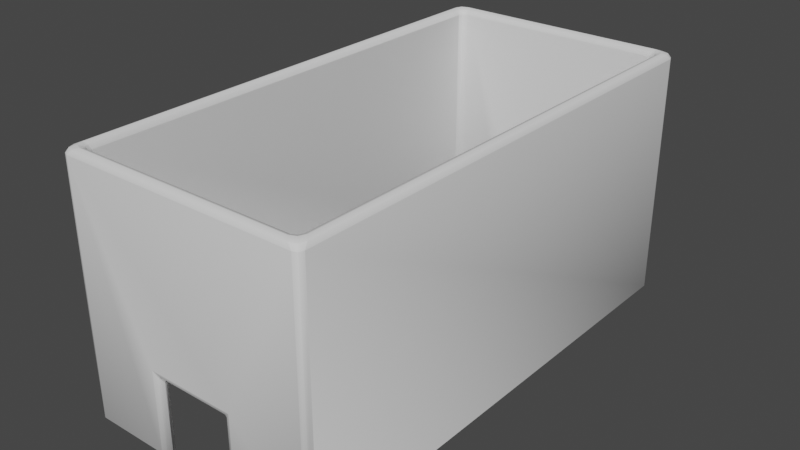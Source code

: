 # Source: House_v1_2.blend  (saved by Blender 2.80.75; exported with 4.5.12 LTS)
import bpy
from mathutils import Matrix  # noqa: F401  (used for matrix-valued properties, if any)

bpy.ops.wm.read_factory_settings(use_empty=True)
scene = bpy.context.scene
scene.name = 'Scene'

# ---- collections
col_collection = bpy.data.collections.new('Collection'); scene.collection.children.link(col_collection)

# ---- world
world_world = bpy.data.worlds.new('World'); scene.world = world_world
world_world.use_nodes = True; world_world.node_tree.nodes.clear()
_N = world_world.node_tree.nodes; _L = world_world.node_tree.links
n0 = _N.new('ShaderNodeOutputWorld'); n0.name = 'World Output'; n0.location = (300, 300)
n1 = _N.new('ShaderNodeBackground'); n1.name = 'Background'; n1.location = (10, 300)
n1.inputs[0].default_value = (0.05088, 0.05088, 0.05088, 1.0)
_L.new(n1.outputs[0], n0.inputs[0])
n0.is_active_output = True
world_world.color = (0.05088, 0.05088, 0.05088)
world_world.use_sun_shadow = False
world_world.sun_shadow_jitter_overblur = 0.0

# ---- meshes
me_cube = bpy.data.meshes.new('Cube')
me_cube.from_pydata([(-0.35, -2.0, 0.65), (-0.25, -1.95, 0.6), (-0.3146, -1.985, 0.6), (-0.3, -1.979, 0.6), (-0.3, -1.985, 0.6146), (-0.2854, -1.95, 0.5854), (-0.35, 2.0, 0.65), (-0.3, 1.95, 0.55), (-0.3, 1.985, 0.6146), (-0.3, 1.979, 0.6), (-0.3146, 1.985, 0.6), (0.35, -2.0, 0.65), (0.3, -1.95, 0.55), (0.3, -1.985, 0.6146), (0.3, -1.979, 0.6), (0.3146, -1.985, 0.6), (0.2854, -1.95, 0.5854), (0.25, 1.95, 0.6), (0.35, 2.0, 0.65), (0.2854, 1.95, 0.5854), (0.3, 1.979, 0.6), (0.3146, 1.985, 0.6), (0.3, 1.985, 0.6146), (-0.35, -2.0, 0.0), (-0.3146, -1.985, 0.0), (0.35, 2.0, 0.0), (0.3146, 1.985, 0.0), (1.0, 1.95, 1.95), (0.95, 1.879, 2.0), (0.95, 2.0, 1.95), (0.9854, 1.915, 1.985), (0.9666, 1.967, 1.985), (0.9293, 1.929, 2.0), (0.9146, 1.985, 1.985), (0.9854, 1.985, 1.95), (0.95, -2.0, 0.0), (1.0, -1.95, 0.0), (0.9854, -1.985, 0.0), (-0.95, 2.0, 1.95), (-0.8793, 1.95, 2.0), (-1.0, 1.95, 1.95), (-0.9146, 1.985, 1.985), (-0.9666, 1.967, 1.985), (-0.9293, 1.929, 2.0), (-0.9854, 1.915, 1.985), (-0.9854, 1.985, 1.95), (-0.95, 2.0, 0.0), (-1.0, 1.95, 0.0), (-0.9854, 1.985, 0.0), (-0.95, -2.0, 1.95), (-1.0, -1.95, 1.95), (-0.95, -1.879, 2.0), (-0.9854, -1.985, 1.95), (-0.9666, -1.967, 1.985), (-0.9854, -1.915, 1.985), (-0.9293, -1.929, 2.0), (-0.9146, -1.985, 1.985), (-1.0, -1.95, 0.0), (-0.95, -2.0, 0.0), (-0.9854, -1.985, 0.0), (0.3, -1.95, 0.0), (0.35, -2.0, 0.0), (0.3146, -1.985, 0.0), (-0.3, 1.95, 0.0), (-0.35, 2.0, 0.0), (-0.3146, 1.985, 0.0), (1.0, 1.95, 0.0), (0.95, 2.0, 0.0), (0.9854, 1.985, 0.0), (0.8793, -1.95, 2.0), (1.0, -1.95, 1.95), (0.95, -2.0, 1.95), (0.9293, -1.929, 2.0), (0.9666, -1.967, 1.985), (0.9854, -1.915, 1.985), (0.9854, -1.985, 1.95), (0.9146, -1.985, 1.985), (0.35, -1.9, 0.0), (0.3146, -1.915, 0.0), (-0.3, -1.95, 0.0), (-0.35, -1.9, 0.0), (-0.3146, -1.915, 0.0), (-0.3, -1.95, 0.55), (-0.35, -1.9, 0.65), (-0.3, -1.921, 0.6), (-0.3, -1.915, 0.6146), (-0.3146, -1.915, 0.6), (0.25, -1.95, 0.6), (0.35, -1.9, 0.65), (0.3, -1.921, 0.6), (0.3146, -1.915, 0.6), (0.3, -1.915, 0.6146), (-0.35, 1.9, 0.0), (-0.3146, 1.915, 0.0), (0.3, 1.95, 0.0), (0.35, 1.9, 0.0), (0.3146, 1.915, 0.0), (-0.25, 1.95, 0.6), (-0.35, 1.9, 0.65), (-0.2854, 1.95, 0.5854), (-0.3, 1.921, 0.6), (-0.3146, 1.915, 0.6), (-0.3, 1.915, 0.6146), (0.35, 1.9, 0.65), (0.3, 1.95, 0.55), (0.3, 1.915, 0.6146), (0.3, 1.921, 0.6), (0.3146, 1.915, 0.6), (-0.85, -1.9, 1.95), (-0.8793, -1.95, 2.0), (-0.9, -1.85, 1.95), (-0.8646, -1.915, 1.985), (-0.8983, -1.898, 1.985), (-0.9146, -1.865, 1.985), (-0.8854, -1.885, 1.95), (-0.85, 1.9, 1.95), (-0.9, 1.85, 1.95), (-0.95, 1.879, 2.0), (-0.8854, 1.885, 1.95), (-0.8983, 1.898, 1.985), (-0.9146, 1.865, 1.985), (-0.8646, 1.915, 1.985), (0.9, 1.85, 1.95), (0.85, 1.9, 1.95), (0.8793, 1.95, 2.0), (0.8854, 1.885, 1.95), (0.8983, 1.898, 1.985), (0.8646, 1.915, 1.985), (0.9146, 1.865, 1.985), (0.9, -1.85, 1.95), (0.95, -1.879, 2.0), (0.85, -1.9, 1.95), (0.9146, -1.865, 1.985), (0.8983, -1.898, 1.985), (0.8646, -1.915, 1.985), (0.8854, -1.885, 1.95), (0.85, 1.9, 0.0), (0.9, 1.85, 0.0), (0.8854, 1.885, 0.0), (-0.9, 1.85, 0.0), (-0.85, 1.9, 0.0), (-0.8854, 1.885, 0.0), (-0.85, -1.9, 0.0), (-0.9, -1.85, 0.0), (-0.8854, -1.885, 0.0), (0.9, -1.85, 0.0), (0.85, -1.9, 0.0), (0.8854, -1.885, 0.0)], [], [(64, 46, 38, 29, 67, 25, 18, 6), (61, 35, 71, 49, 58, 23, 0, 11), (95, 136, 123, 115, 140, 92, 98, 103), (80, 142, 108, 131, 146, 77, 88, 83), (82, 5, 3, 2), (0, 2, 3, 4), (1, 4, 3, 5), (97, 99, 9, 8), (6, 8, 9, 10), (7, 10, 9, 99), (87, 16, 14, 13), (11, 13, 14, 15), (12, 15, 14, 16), (17, 22, 20, 19), (104, 19, 20, 21), (18, 21, 20, 22), (27, 34, 31, 30), (28, 30, 31, 32), (124, 32, 31, 33), (29, 33, 31, 34), (38, 45, 42, 41), (39, 41, 42, 43), (117, 43, 42, 44), (40, 44, 42, 45), (49, 56, 53, 52), (50, 52, 53, 54), (51, 54, 53, 55), (109, 55, 53, 56), (69, 76, 73, 72), (130, 72, 73, 74), (70, 74, 73, 75), (71, 75, 73, 76), (82, 86, 84, 5), (1, 5, 84, 85), (83, 85, 84, 86), (87, 91, 89, 16), (12, 16, 89, 90), (88, 90, 89, 91), (97, 102, 100, 99), (7, 99, 100, 101), (98, 101, 100, 102), (17, 19, 106, 105), (103, 105, 106, 107), (104, 107, 106, 19), (108, 114, 112, 111), (109, 111, 112, 55), (51, 55, 112, 113), (110, 113, 112, 114), (115, 121, 119, 118), (116, 118, 119, 120), (117, 120, 119, 43), (39, 43, 119, 121), (122, 128, 126, 125), (123, 125, 126, 127), (124, 127, 126, 32), (28, 32, 126, 128), (129, 135, 133, 132), (130, 132, 133, 72), (69, 72, 133, 134), (131, 134, 133, 135), (57, 59, 52, 50), (59, 58, 49, 52), (40, 45, 48, 47), (45, 38, 46, 48), (97, 8, 22, 17), (8, 6, 18, 22), (23, 24, 2, 0), (24, 79, 82, 2), (87, 13, 4, 1), (13, 11, 0, 4), (63, 65, 10, 7), (65, 64, 6, 10), (60, 62, 15, 12), (62, 61, 11, 15), (25, 26, 21, 18), (26, 94, 104, 21), (79, 81, 86, 82), (81, 80, 83, 86), (88, 91, 85, 83), (91, 87, 1, 85), (77, 78, 90, 88), (78, 60, 12, 90), (98, 102, 105, 103), (102, 97, 17, 105), (92, 93, 101, 98), (93, 63, 7, 101), (94, 96, 107, 104), (96, 95, 103, 107), (115, 118, 141, 140), (118, 116, 139, 141), (110, 114, 144, 143), (114, 108, 142, 144), (122, 125, 138, 137), (125, 123, 136, 138), (116, 120, 113, 110), (120, 117, 51, 113), (131, 135, 147, 146), (135, 129, 145, 147), (123, 127, 121, 115), (127, 124, 39, 121), (69, 134, 111, 109), (134, 131, 108, 111), (129, 132, 128, 122), (132, 130, 28, 128), (117, 44, 54, 51), (44, 40, 50, 54), (71, 76, 56, 49), (76, 69, 109, 56), (35, 37, 75, 71), (37, 36, 70, 75), (29, 34, 68, 67), (34, 27, 66, 68), (124, 33, 41, 39), (33, 29, 38, 41), (130, 74, 30, 28), (74, 70, 27, 30), (57, 50, 40, 47), (139, 116, 110, 143), (122, 137, 145, 129), (70, 36, 66, 27), (58, 59, 57, 47, 48, 46, 64, 65, 63, 93, 92, 140, 141, 139, 143, 144, 142, 80, 81, 79, 24, 23), (26, 25, 67, 68, 66, 36, 37, 35, 61, 62, 60, 78, 77, 146, 147, 145, 137, 138, 136, 95, 96, 94)])
_uv = me_cube.uv_layers.new(name='UVMap')
_uv.uv.foreach_set('vector', [0.7186, 0.2493, 0.653, 0.2493, 0.653, 0.004352, 0.8607, 0.004352, 0.8607, 0.2493, 0.7951, 0.2493, 0.7951, 0.1676, 0.7186, 0.1676, 0.2863, 0.7485, 0.2207, 0.7485, 0.2207, 0.5036, 0.4284, 0.5036, 0.4284, 0.7485, 0.3628, 0.7485, 0.3628, 0.6669, 0.2863, 0.6669, 0.787, 0.4971, 0.8416, 0.4971, 0.8416, 0.742, 0.6558, 0.742, 0.6558, 0.4971, 0.7104, 0.4971, 0.7104, 0.5788, 0.787, 0.5788, 0.7104, 0.9959, 0.6558, 0.9959, 0.6558, 0.751, 0.8416, 0.751, 0.8416, 0.9959, 0.787, 0.9959, 0.787, 0.9142, 0.7104, 0.9142, 0.3573, 0.6798, 0.3557, 0.6753, 0.3573, 0.6733, 0.3589, 0.6733, 0.3628, 0.6669, 0.3589, 0.6733, 0.3573, 0.6733, 0.3573, 0.6714, 0.3519, 0.6735, 0.3573, 0.6714, 0.3573, 0.6733, 0.3557, 0.6753, 0.7295, 0.1742, 0.7256, 0.176, 0.724, 0.174, 0.724, 0.1722, 0.7186, 0.1676, 0.724, 0.1722, 0.724, 0.174, 0.7224, 0.174, 0.724, 0.1805, 0.7224, 0.174, 0.724, 0.174, 0.7256, 0.176, 0.2972, 0.6735, 0.2933, 0.6753, 0.2917, 0.6733, 0.2917, 0.6714, 0.2863, 0.6669, 0.2917, 0.6714, 0.2917, 0.6733, 0.2901, 0.6733, 0.2917, 0.6798, 0.2901, 0.6733, 0.2917, 0.6733, 0.2933, 0.6753, 0.7842, 0.1742, 0.7896, 0.1722, 0.7896, 0.174, 0.788, 0.176, 0.7896, 0.1805, 0.788, 0.176, 0.7896, 0.174, 0.7912, 0.174, 0.7951, 0.1676, 0.7912, 0.174, 0.7896, 0.174, 0.7896, 0.1722, 0.4296, 0.004446, 0.4297, 1.499e-08, 0.4337, 0.002359, 0.4335, 0.008891, 0.6452, 0.484, 0.6491, 0.4882, 0.647, 0.4947, 0.6429, 0.4902, 0.6375, 0.4928, 0.6429, 0.4902, 0.647, 0.4947, 0.6414, 0.497, 0.8607, 0.004352, 0.8568, 5.996e-08, 0.8625, 0.000101, 0.8646, 0.004441, 0.653, 0.004352, 0.6491, 0.00444, 0.6511, 0.0001009, 0.6568, 0.0, 0.4452, 0.4922, 0.4414, 0.4964, 0.4357, 0.4941, 0.4398, 0.4896, 0.4375, 0.4834, 0.4398, 0.4896, 0.4357, 0.4941, 0.4337, 0.4876, 0.004115, 0.004446, 0.0001497, 0.008891, 0.0, 0.002359, 0.004007, 0.0, 0.4284, 0.5036, 0.4245, 0.4993, 0.4302, 0.4994, 0.4323, 0.5037, 0.004115, 0.4948, 0.004007, 0.4993, 3.91e-08, 0.4969, 0.0001497, 0.4904, 0.4375, 0.01345, 0.4337, 0.008817, 0.4357, 0.00233, 0.4398, 0.007201, 0.4452, 0.004628, 0.4398, 0.007201, 0.4357, 0.00233, 0.4414, 0.0, 0.6375, 0.005217, 0.6414, 0.0006119, 0.647, 0.002976, 0.6429, 0.007823, 0.6452, 0.01408, 0.6429, 0.007823, 0.647, 0.002976, 0.6491, 0.009476, 0.4296, 0.4948, 0.4335, 0.4904, 0.4337, 0.4969, 0.4297, 0.4993, 0.2207, 0.5036, 0.2168, 0.5037, 0.2189, 0.4994, 0.2245, 0.4993, 0.7159, 0.9271, 0.7143, 0.9206, 0.7159, 0.9206, 0.7175, 0.9227, 0.7214, 0.9208, 0.7175, 0.9227, 0.7159, 0.9206, 0.7159, 0.9188, 0.7104, 0.9142, 0.7159, 0.9188, 0.7159, 0.9206, 0.7143, 0.9206, 0.776, 0.9208, 0.7815, 0.9188, 0.7815, 0.9206, 0.7799, 0.9227, 0.7815, 0.9271, 0.7799, 0.9227, 0.7815, 0.9206, 0.7831, 0.9206, 0.787, 0.9142, 0.7831, 0.9206, 0.7815, 0.9206, 0.7815, 0.9188, 0.7214, 0.5722, 0.7159, 0.5742, 0.7159, 0.5724, 0.7175, 0.5703, 0.7159, 0.5659, 0.7175, 0.5703, 0.7159, 0.5724, 0.7143, 0.5724, 0.7104, 0.5788, 0.7143, 0.5724, 0.7159, 0.5724, 0.7159, 0.5742, 0.776, 0.5722, 0.7799, 0.5703, 0.7815, 0.5724, 0.7815, 0.5742, 0.787, 0.5788, 0.7815, 0.5742, 0.7815, 0.5724, 0.7831, 0.5724, 0.7815, 0.5659, 0.7831, 0.5724, 0.7815, 0.5724, 0.7799, 0.5703, 0.6558, 0.751, 0.6519, 0.7509, 0.6505, 0.7465, 0.6542, 0.7466, 0.4452, 0.004628, 0.4469, 0.008857, 0.4432, 0.01089, 0.4398, 0.007201, 0.4375, 0.01345, 0.4398, 0.007201, 0.4432, 0.01089, 0.4414, 0.01509, 0.2128, 0.9706, 0.2168, 0.9724, 0.2167, 0.9767, 0.2127, 0.975, 0.6558, 0.742, 0.6542, 0.7464, 0.6505, 0.7465, 0.6519, 0.7421, 0.2128, 0.5053, 0.2127, 0.5009, 0.2167, 0.4993, 0.2168, 0.5035, 0.4375, 0.4834, 0.4414, 0.4813, 0.4432, 0.4855, 0.4398, 0.4896, 0.4452, 0.4922, 0.4398, 0.4896, 0.4432, 0.4855, 0.4469, 0.4876, 0.4376, 0.5031, 0.4337, 0.5013, 0.4338, 0.497, 0.4378, 0.4987, 0.8416, 0.742, 0.8455, 0.7421, 0.8469, 0.7465, 0.8432, 0.7464, 0.6375, 0.4928, 0.6359, 0.4882, 0.6396, 0.4862, 0.6429, 0.4902, 0.6452, 0.484, 0.6429, 0.4902, 0.6396, 0.4862, 0.6414, 0.4819, 0.4376, 0.9683, 0.4378, 0.9728, 0.4338, 0.9744, 0.4337, 0.9702, 0.6452, 0.01408, 0.6414, 0.0157, 0.6396, 0.01149, 0.6429, 0.007823, 0.6375, 0.005217, 0.6429, 0.007823, 0.6396, 0.01149, 0.6359, 0.009436, 0.8416, 0.751, 0.8432, 0.7466, 0.8469, 0.7465, 0.8455, 0.7509, 0.2168, 0.4948, 0.2167, 0.4993, 0.004007, 0.4993, 0.004115, 0.4948, 0.4323, 0.7486, 0.4284, 0.7485, 0.4284, 0.5036, 0.4323, 0.5037, 0.004115, 0.004446, 0.004007, 0.0, 0.2167, 0.0, 0.2168, 0.004446, 0.6491, 0.00444, 0.653, 0.004352, 0.653, 0.2493, 0.6491, 0.2494, 0.653, 0.394, 0.6491, 0.4002, 0.6491, 0.3248, 0.653, 0.3311, 0.724, 0.1722, 0.7186, 0.1676, 0.7951, 0.1676, 0.7896, 0.1722, 0.3628, 0.7485, 0.3589, 0.7486, 0.3589, 0.6733, 0.3628, 0.6669, 0.6568, 0.2495, 0.6607, 0.2494, 0.6607, 0.3183, 0.6568, 0.3247, 0.653, 0.2556, 0.6568, 0.2494, 0.6568, 0.3248, 0.653, 0.3185, 0.2917, 0.6714, 0.2863, 0.6669, 0.3628, 0.6669, 0.3573, 0.6714, 0.6607, 0.4001, 0.6646, 0.4003, 0.6646, 0.4755, 0.6607, 0.4691, 0.7224, 0.2494, 0.7186, 0.2493, 0.7186, 0.1676, 0.7224, 0.174, 0.653, 0.4002, 0.6568, 0.4004, 0.6568, 0.4756, 0.653, 0.4692, 0.2901, 0.7486, 0.2863, 0.7485, 0.2863, 0.6669, 0.2901, 0.6733, 0.7951, 0.2493, 0.7912, 0.2494, 0.7912, 0.174, 0.7951, 0.1676, 0.6568, 0.3249, 0.6607, 0.3247, 0.6607, 0.3937, 0.6568, 0.4001, 0.6607, 0.2494, 0.6646, 0.2495, 0.6646, 0.3247, 0.6607, 0.3183, 0.7143, 0.996, 0.7104, 0.9959, 0.7104, 0.9142, 0.7143, 0.9206, 0.787, 0.9142, 0.7815, 0.9188, 0.7159, 0.9188, 0.7104, 0.9142, 0.6491, 0.2494, 0.653, 0.2556, 0.653, 0.3185, 0.6491, 0.3248, 0.787, 0.9959, 0.7831, 0.996, 0.7831, 0.9206, 0.787, 0.9142, 0.6491, 0.4004, 0.653, 0.4002, 0.653, 0.4692, 0.6491, 0.4756, 0.7104, 0.5788, 0.7159, 0.5742, 0.7815, 0.5742, 0.787, 0.5788, 0.6568, 0.4002, 0.653, 0.394, 0.653, 0.3311, 0.6568, 0.3248, 0.7104, 0.4971, 0.7143, 0.497, 0.7143, 0.5724, 0.7104, 0.5788, 0.6568, 0.4003, 0.6607, 0.4001, 0.6607, 0.4691, 0.6568, 0.4755, 0.6607, 0.3247, 0.6646, 0.3249, 0.6646, 0.4001, 0.6607, 0.3937, 0.7831, 0.497, 0.787, 0.4971, 0.787, 0.5788, 0.7831, 0.5724, 0.6558, 0.742, 0.6519, 0.7421, 0.6519, 0.4972, 0.6558, 0.4971, 0.2127, 0.5009, 0.2128, 0.5053, 0.0001088, 0.5053, 4.888e-09, 0.5009, 0.2128, 0.9706, 0.2127, 0.975, 0.0, 0.975, 0.0001088, 0.9706, 0.6519, 0.7509, 0.6558, 0.751, 0.6558, 0.9959, 0.6519, 0.9958, 0.4376, 0.5031, 0.4378, 0.4987, 0.6505, 0.4987, 0.6504, 0.5031, 0.8455, 0.7421, 0.8416, 0.742, 0.8416, 0.4971, 0.8455, 0.4972, 0.2128, 0.5053, 0.2168, 0.5035, 0.2168, 0.9724, 0.2128, 0.9706, 0.4414, 0.4813, 0.4375, 0.4834, 0.4375, 0.01345, 0.4414, 0.01509, 0.8416, 0.751, 0.8455, 0.7509, 0.8455, 0.9958, 0.8416, 0.9959, 0.4378, 0.9728, 0.4376, 0.9683, 0.6504, 0.9683, 0.6505, 0.9728, 0.8416, 0.742, 0.8432, 0.7464, 0.6542, 0.7464, 0.6558, 0.742, 0.6359, 0.4882, 0.6375, 0.4928, 0.4452, 0.4922, 0.4469, 0.4876, 0.6375, 0.005217, 0.6359, 0.009436, 0.4469, 0.008857, 0.4452, 0.004628, 0.8432, 0.7466, 0.8416, 0.751, 0.6558, 0.751, 0.6542, 0.7466, 0.4376, 0.9683, 0.4337, 0.9702, 0.4337, 0.5013, 0.4376, 0.5031, 0.6414, 0.0157, 0.6452, 0.01408, 0.6452, 0.484, 0.6414, 0.4819, 0.4375, 0.4834, 0.4337, 0.4876, 0.4337, 0.008817, 0.4375, 0.01345, 0.0001497, 0.008891, 0.004115, 0.004446, 0.004115, 0.4948, 0.0001497, 0.4904, 0.2207, 0.5036, 0.2245, 0.4993, 0.4245, 0.4993, 0.4284, 0.5036, 0.6414, 0.0006119, 0.6375, 0.005217, 0.4452, 0.004628, 0.4414, 0.0, 0.2207, 0.7485, 0.2168, 0.7486, 0.2168, 0.5037, 0.2207, 0.5036, 0.2169, 0.4993, 0.2168, 0.4948, 0.4296, 0.4948, 0.4297, 0.4993, 0.8607, 0.004352, 0.8646, 0.004441, 0.8646, 0.2494, 0.8607, 0.2493, 0.4297, 1.499e-08, 0.4296, 0.004446, 0.2168, 0.004446, 0.2169, 0.0, 0.6375, 0.4928, 0.6414, 0.497, 0.4414, 0.4964, 0.4452, 0.4922, 0.8568, 5.996e-08, 0.8607, 0.004352, 0.653, 0.004352, 0.6568, 0.0, 0.6452, 0.01408, 0.6491, 0.009476, 0.6491, 0.4882, 0.6452, 0.484, 0.4335, 0.4904, 0.4296, 0.4948, 0.4296, 0.004446, 0.4335, 0.008891, 0.2168, 0.4948, 0.004115, 0.4948, 0.004115, 0.004446, 0.2168, 0.004446, 0.0001088, 0.5053, 0.2128, 0.5053, 0.2128, 0.9706, 0.0001088, 0.9706, 0.4376, 0.5031, 0.6504, 0.5031, 0.6504, 0.9683, 0.4376, 0.9683, 0.4296, 0.4948, 0.2168, 0.4948, 0.2168, 0.004446, 0.4296, 0.004446, 0.8524, 1.0, 0.8485, 0.9982, 0.8469, 0.9937, 0.8469, 0.5033, 0.8485, 0.4989, 0.8524, 0.497, 0.918, 0.497, 0.9219, 0.4989, 0.9235, 0.5033, 0.9219, 0.5078, 0.918, 0.5096, 0.8633, 0.5096, 0.8595, 0.5115, 0.8579, 0.5159, 0.8579, 0.9811, 0.8595, 0.9856, 0.8633, 0.9874, 0.918, 0.9874, 0.9219, 0.9893, 0.9235, 0.9937, 0.9219, 0.9982, 0.918, 1.0, 0.9984, 0.9982, 0.9945, 1.0, 0.9289, 1.0, 0.9251, 0.9982, 0.9235, 0.9937, 0.9235, 0.5033, 0.9251, 0.4989, 0.9289, 0.497, 0.9945, 0.497, 0.9984, 0.4989, 1.0, 0.5033, 0.9984, 0.5078, 0.9945, 0.5096, 0.9399, 0.5096, 0.936, 0.5115, 0.9344, 0.5159, 0.9344, 0.9811, 0.936, 0.9856, 0.9399, 0.9874, 0.9945, 0.9874, 0.9984, 0.9893, 1.0, 0.9937])
me_cube.use_remesh_preserve_volume = False
me_cube.use_remesh_preserve_attributes = False
me_cube.use_mirror_vertex_groups = False
me_cube.update()
me_cube.normals_split_custom_set([tuple(v) for v in zip(*[iter([0.04324, 0.8912, -0.4516, -0.04324, 0.8912, -0.4516, -0.07133, 0.9922, 0.1021, 0.07133, 0.9922, 0.1021, 0.04324, 0.8912, -0.4516, -0.04324, 0.8912, -0.4516, -0.06023, 0.9964, -0.06023, 0.06023, 0.9964, -0.06023, -0.04324, -0.8912, -0.4516, 0.04324, -0.8912, -0.4516, 0.07133, -0.9922, 0.1021, -0.07133, -0.9922, 0.1021, -0.04324, -0.8912, -0.4516, 0.04324, -0.8912, -0.4516, 0.06023, -0.9964, -0.06023, -0.06023, -0.9964, -0.06023, -0.04324, -0.8912, -0.4516, -0.04321, -0.8912, -0.4516, -0.07855, -0.993, 0.0883, 0.07855, -0.993, 0.0883, 0.04321, -0.8912, -0.4516, 0.04324, -0.8912, -0.4516, 0.06023, -0.9964, -0.06023, -0.06023, -0.9964, -0.06023, 0.04324, 0.8912, -0.4516, 0.04321, 0.8912, -0.4516, 0.07855, 0.993, 0.0883, -0.07855, 0.993, 0.0883, -0.04321, 0.8912, -0.4516, -0.04324, 0.8912, -0.4516, -0.06023, 0.9964, -0.06023, 0.06023, 0.9964, -0.06023, 0.8635, -0.3676, -0.3453, 0.7175, -0.3658, -0.5928, 0.5259, -0.7455, -0.4095, 0.606, -0.745, -0.2787, 0.1615, -0.9736, -0.1615, 0.3992, -0.8978, -0.1858, 0.317, -0.8939, -0.317, 0.1858, -0.8978, -0.3992, 0.3454, -0.3676, -0.8635, 0.2787, -0.745, -0.606, 0.4095, -0.7454, -0.5259, 0.5928, -0.3658, -0.7175, 0.3453, 0.3676, -0.8635, 0.5928, 0.3658, -0.7175, 0.4095, 0.7455, -0.5259, 0.2787, 0.745, -0.606, 0.1615, 0.9736, -0.1615, 0.1858, 0.8978, -0.3992, 0.317, 0.8939, -0.317, 0.3992, 0.8978, -0.1858, 0.8635, 0.3676, -0.3454, 0.606, 0.745, -0.2787, 0.5259, 0.7454, -0.4095, 0.7175, 0.3658, -0.5928, -0.3453, -0.3676, -0.8635, -0.5928, -0.3658, -0.7175, -0.4095, -0.7454, -0.5259, -0.2787, -0.745, -0.606, -0.1615, -0.9736, -0.1615, -0.1858, -0.8978, -0.3992, -0.317, -0.8939, -0.317, -0.3992, -0.8978, -0.1858, -0.8635, -0.3676, -0.3454, -0.606, -0.745, -0.2787, -0.5259, -0.7454, -0.4095, -0.7175, -0.3658, -0.5928, -0.3454, 0.3676, -0.8635, -0.2787, 0.745, -0.606, -0.4095, 0.7454, -0.5259, -0.5928, 0.3658, -0.7175, -0.8635, 0.3676, -0.3453, -0.7175, 0.3658, -0.5928, -0.5259, 0.7455, -0.4095, -0.606, 0.745, -0.2787, -0.1615, 0.9736, -0.1615, -0.3992, 0.8978, -0.1858, -0.317, 0.8939, -0.317, -0.1858, 0.8978, -0.3992, 0.8882, 0.2218, 0.4023, 0.7341, 0.4924, 0.4676, 0.591, 0.3494, 0.7271, 0.704, 0.2009, 0.6812, 0.1351, 0.04921, 0.9896, 0.4644, 0.109, 0.8789, 0.338, 0.2515, 0.9069, 0.1307, 0.04415, 0.9904, 0.0492, 0.1351, 0.9896, 0.04416, 0.1307, 0.9904, 0.2515, 0.338, 0.9069, 0.109, 0.4644, 0.8789, 0.2218, 0.8882, 0.4023, 0.2009, 0.704, 0.6812, 0.3494, 0.591, 0.7271, 0.4924, 0.7341, 0.4676, -0.2218, 0.8882, 0.4023, -0.4924, 0.7341, 0.4676, -0.3494, 0.591, 0.7271, -0.2009, 0.704, 0.6811, -0.04921, 0.1351, 0.9896, -0.109, 0.4644, 0.8789, -0.2515, 0.338, 0.9069, -0.04416, 0.1307, 0.9904, -0.1351, 0.0492, 0.9896, -0.1307, 0.04416, 0.9904, -0.338, 0.2515, 0.9069, -0.4644, 0.109, 0.8789, -0.8882, 0.2218, 0.4023, -0.704, 0.2009, 0.6812, -0.591, 0.3494, 0.7271, -0.7341, 0.4924, 0.4676, -0.2218, -0.8882, 0.4023, -0.2009, -0.704, 0.6811, -0.3494, -0.591, 0.7271, -0.4924, -0.7341, 0.4676, -0.8882, -0.2218, 0.4023, -0.7341, -0.4924, 0.4676, -0.591, -0.3494, 0.7271, -0.704, -0.2009, 0.6812, -0.1351, -0.04921, 0.9896, -0.4644, -0.109, 0.8789, -0.338, -0.2515, 0.9069, -0.1307, -0.04415, 0.9904, -0.0492, -0.1351, 0.9896, -0.04416, -0.1307, 0.9904, -0.2515, -0.338, 0.9069, -0.109, -0.4644, 0.8789, 0.04921, -0.1351, 0.9896, 0.109, -0.4644, 0.8789, 0.2515, -0.338, 0.9069, 0.04415, -0.1307, 0.9904, 0.1351, -0.0492, 0.9896, 0.1307, -0.04416, 0.9904, 0.338, -0.2515, 0.9069, 0.4644, -0.109, 0.8789, 0.8882, -0.2218, 0.4023, 0.704, -0.2009, 0.6812, 0.591, -0.3494, 0.7271, 0.7341, -0.4924, 0.4676, 0.2218, -0.8882, 0.4023, 0.4924, -0.7341, 0.4676, 0.3494, -0.591, 0.7271, 0.2009, -0.704, 0.6811, 0.8635, 0.3676, -0.3454, 0.606, 0.745, -0.2787, 0.5259, 0.7454, -0.4095, 0.7175, 0.3658, -0.5928, 0.3453, 0.3676, -0.8635, 0.5928, 0.3658, -0.7175, 0.4095, 0.7454, -0.5259, 0.2787, 0.745, -0.606, 0.1615, 0.9736, -0.1615, 0.1858, 0.8978, -0.3992, 0.317, 0.8939, -0.317, 0.3992, 0.8978, -0.1858, -0.3454, 0.3676, -0.8635, -0.2787, 0.745, -0.606, -0.4095, 0.7454, -0.5259, -0.5928, 0.3658, -0.7175, -0.8635, 0.3676, -0.3453, -0.7175, 0.3658, -0.5928, -0.5259, 0.7454, -0.4095, -0.606, 0.745, -0.2787, -0.1615, 0.9736, -0.1615, -0.3992, 0.8978, -0.1858, -0.317, 0.8939, -0.317, -0.1858, 0.8978, -0.3992, 0.3454, -0.3676, -0.8635, 0.2787, -0.745, -0.606, 0.4095, -0.7454, -0.5259, 0.5928, -0.3658, -0.7175, 0.8635, -0.3676, -0.3453, 0.7175, -0.3658, -0.5928, 0.5259, -0.7455, -0.4095, 0.606, -0.745, -0.2787, 0.1615, -0.9736, -0.1615, 0.3992, -0.8978, -0.1858, 0.317, -0.8939, -0.317, 0.1858, -0.8978, -0.3992, -0.3453, -0.3676, -0.8635, -0.5928, -0.3658, -0.7175, -0.4095, -0.7454, -0.5259, -0.2787, -0.745, -0.606, -0.1615, -0.9736, -0.1615, -0.1858, -0.8978, -0.3992, -0.317, -0.8939, -0.317, -0.3992, -0.8978, -0.1858, -0.8635, -0.3676, -0.3454, -0.606, -0.745, -0.2787, -0.5259, -0.7455, -0.4095, -0.7175, -0.3658, -0.5928, 0.2655, 0.9085, 0.3227, 0.5354, 0.7629, 0.3624, 0.4203, 0.65, 0.6331, 0.2563, 0.751, 0.6085, 0.07625, 0.1654, 0.9833, 0.1423, 0.4994, 0.8546, 0.3012, 0.3901, 0.8701, 0.08125, 0.1698, 0.9821, 0.1654, 0.07623, 0.9833, 0.1698, 0.08126, 0.9821, 0.3901, 0.3012, 0.8701, 0.4994, 0.1423, 0.8546, 0.9085, 0.2655, 0.3227, 0.751, 0.2563, 0.6085, 0.65, 0.4203, 0.6331, 0.7629, 0.5354, 0.3624, 0.2655, -0.9085, 0.3227, 0.2563, -0.751, 0.6085, 0.4203, -0.65, 0.6331, 0.5354, -0.7629, 0.3624, 0.9085, -0.2655, 0.3227, 0.7629, -0.5354, 0.3624, 0.65, -0.4203, 0.6331, 0.751, -0.2563, 0.6085, 0.1654, -0.07625, 0.9833, 0.4994, -0.1423, 0.8546, 0.3902, -0.3012, 0.8701, 0.1698, -0.08125, 0.9821, 0.07623, -0.1654, 0.9833, 0.08126, -0.1698, 0.9821, 0.3012, -0.3901, 0.8701, 0.1423, -0.4994, 0.8546, -0.9085, -0.2655, 0.3227, -0.751, -0.2563, 0.6085, -0.65, -0.4203, 0.6331, -0.7629, -0.5354, 0.3624, -0.2655, -0.9085, 0.3227, -0.5355, -0.7629, 0.3624, -0.4203, -0.65, 0.6331, -0.2563, -0.751, 0.6085, -0.07625, -0.1654, 0.9833, -0.1423, -0.4994, 0.8546, -0.3012, -0.3902, 0.8701, -0.08126, -0.1698, 0.9821, -0.1654, -0.07623, 0.9833, -0.1698, -0.08126, 0.9821, -0.3901, -0.3012, 0.8701, -0.4994, -0.1423, 0.8546, -0.9085, 0.2655, 0.3227, -0.7629, 0.5354, 0.3624, -0.65, 0.4203, 0.6331, -0.751, 0.2563, 0.6085, -0.1654, 0.07623, 0.9833, -0.4994, 0.1423, 0.8546, -0.3901, 0.3012, 0.8701, -0.1698, 0.08125, 0.9821, -0.07623, 0.1654, 0.9833, -0.08126, 0.1698, 0.9821, -0.3012, 0.3901, 0.8701, -0.1423, 0.4994, 0.8546, -0.2655, 0.9085, 0.3227, -0.2563, 0.751, 0.6085, -0.4203, 0.65, 0.6331, -0.5354, 0.7629, 0.3624, -0.8526, -0.2592, -0.4538, -0.7326, -0.4077, -0.545, -0.8225, -0.5428, 0.17, -0.9586, -0.2655, 0.1026, -0.4077, -0.7326, -0.545, -0.2592, -0.8526, -0.4538, -0.2655, -0.9586, 0.1026, -0.5428, -0.8225, 0.17, -0.9586, 0.2655, 0.1026, -0.8225, 0.5428, 0.17, -0.7326, 0.4077, -0.545, -0.8526, 0.2592, -0.4538, -0.5428, 0.8225, 0.17, -0.2655, 0.9586, 0.1026, -0.2592, 0.8526, -0.4538, -0.4077, 0.7326, -0.545, 0.126, 0.1966, -0.9724, 0.08405, 0.616, -0.7833, -0.08404, 0.616, -0.7833, -0.126, 0.1966, -0.9724, 0.08145, 0.8703, -0.4857, 0.06066, 0.9653, -0.2541, -0.06065, 0.9653, -0.2541, -0.08145, 0.8703, -0.4857, 0.2592, -0.8526, -0.4538, 0.4077, -0.7326, -0.545, 0.4857, -0.8703, -0.08145, 0.2541, -0.9653, -0.06066, 0.7326, -0.4077, -0.545, 0.8064, -0.2297, -0.545, 0.9724, -0.1966, -0.126, 0.7833, -0.616, -0.08405, -0.126, -0.1966, -0.9724, -0.08405, -0.616, -0.7833, 0.08404, -0.616, -0.7833, 0.126, -0.1966, -0.9724, -0.08145, -0.8703, -0.4857, -0.06066, -0.9653, -0.2541, 0.06065, -0.9653, -0.2541, 0.08145, -0.8703, -0.4857, 0.8064, 0.2297, -0.545, 0.7326, 0.4077, -0.545, 0.7833, 0.616, -0.08404, 0.9724, 0.1966, -0.126, 0.4077, 0.7326, -0.545, 0.2592, 0.8526, -0.4538, 0.2541, 0.9653, -0.06065, 0.4857, 0.8703, -0.08145, -0.8064, -0.2297, -0.545, -0.7326, -0.4077, -0.545, -0.7833, -0.616, -0.08404, -0.9724, -0.1966, -0.126, -0.4077, -0.7326, -0.545, -0.2592, -0.8526, -0.4538, -0.2541, -0.9653, -0.06065, -0.4857, -0.8703, -0.08145, -0.2592, 0.8526, -0.4538, -0.4077, 0.7326, -0.545, -0.4857, 0.8703, -0.08145, -0.2541, 0.9653, -0.06066, -0.7326, 0.4077, -0.545, -0.8064, 0.2297, -0.545, -0.9724, 0.1966, -0.126, -0.7833, 0.616, -0.08405, 0.8064, 0.2297, -0.545, 0.7326, 0.4077, -0.545, 0.7833, 0.616, -0.08404, 0.9724, 0.1966, -0.126, 0.4077, 0.7326, -0.545, 0.2592, 0.8526, -0.4538, 0.2541, 0.9653, -0.06065, 0.4857, 0.8703, -0.08145, -0.06065, 0.9653, -0.2541, -0.08145, 0.8703, -0.4857, 0.08145, 0.8703, -0.4857, 0.06066, 0.9653, -0.2541, -0.08404, 0.616, -0.7833, -0.126, 0.1966, -0.9724, 0.126, 0.1966, -0.9724, 0.08405, 0.616, -0.7833, -0.2592, 0.8526, -0.4538, -0.4077, 0.7326, -0.545, -0.4857, 0.8703, -0.08145, -0.2541, 0.9653, -0.06066, -0.7326, 0.4077, -0.545, -0.8064, 0.2297, -0.545, -0.9724, 0.1966, -0.126, -0.7833, 0.616, -0.08405, 0.06065, -0.9653, -0.2541, 0.08145, -0.8703, -0.4857, -0.08145, -0.8703, -0.4857, -0.06066, -0.9653, -0.2541, 0.08404, -0.616, -0.7833, 0.126, -0.1966, -0.9724, -0.126, -0.1966, -0.9724, -0.08405, -0.616, -0.7833, 0.2592, -0.8526, -0.4538, 0.4077, -0.7326, -0.545, 0.4857, -0.8703, -0.08145, 0.2541, -0.9653, -0.06066, 0.7326, -0.4077, -0.545, 0.8064, -0.2297, -0.545, 0.9724, -0.1966, -0.126, 0.7833, -0.616, -0.08405, -0.8064, -0.2297, -0.545, -0.7326, -0.4077, -0.545, -0.7833, -0.616, -0.08404, -0.9724, -0.1966, -0.126, -0.4077, -0.7326, -0.545, -0.2592, -0.8526, -0.4538, -0.2541, -0.9653, -0.06065, -0.4857, -0.8703, -0.08145, 0.2722, -0.9581, 0.08863, 0.5482, -0.8263, 0.1297, 0.4077, -0.7326, -0.545, 0.2592, -0.8526, -0.4538, 0.8263, -0.5482, 0.1297, 0.9581, -0.2722, 0.08863, 0.8526, -0.2592, -0.4538, 0.7326, -0.4077, -0.545, 0.9581, 0.2722, 0.08863, 0.8263, 0.5482, 0.1297, 0.7326, 0.4077, -0.545, 0.8526, 0.2592, -0.4538, 0.5482, 0.8263, 0.1297, 0.2722, 0.9581, 0.08863, 0.2592, 0.8526, -0.4538, 0.4077, 0.7326, -0.545, -0.9581, -0.2722, 0.08863, -0.8263, -0.5482, 0.1297, -0.7326, -0.4077, -0.545, -0.8526, -0.2592, -0.4538, -0.5482, -0.8263, 0.1297, -0.2722, -0.9581, 0.08863, -0.2592, -0.8526, -0.4538, -0.4077, -0.7326, -0.545, 0.9563, -0.07867, 0.2815, 0.8152, -0.07081, 0.5748, 0.8152, 0.07082, 0.5748, 0.9563, 0.07868, 0.2815, 0.5316, -0.07007, 0.8441, 0.2001, -0.004716, 0.9798, 0.2001, 0.004724, 0.9798, 0.5316, 0.07008, 0.8441, -0.2722, 0.9581, 0.08863, -0.5482, 0.8263, 0.1297, -0.4077, 0.7326, -0.545, -0.2592, 0.8526, -0.4538, -0.8263, 0.5482, 0.1297, -0.9581, 0.2722, 0.08863, -0.8526, 0.2592, -0.4538, -0.7326, 0.4077, -0.545, -0.07867, -0.9563, 0.2815, -0.07081, -0.8152, 0.5748, 0.07082, -0.8152, 0.5748, 0.07868, -0.9563, 0.2815, -0.07007, -0.5316, 0.8441, -0.004716, -0.2001, 0.9798, 0.004725, -0.2001, 0.9798, 0.07008, -0.5316, 0.8441, -0.004724, 0.2001, 0.9798, -0.07008, 0.5316, 0.8441, 0.07007, 0.5316, 0.8441, 0.004716, 0.2001, 0.9798, -0.07082, 0.8152, 0.5748, -0.07868, 0.9563, 0.2815, 0.07867, 0.9563, 0.2815, 0.07081, 0.8152, 0.5748, -0.9563, 0.07867, 0.2815, -0.8152, 0.07081, 0.5748, -0.8152, -0.07082, 0.5748, -0.9563, -0.07868, 0.2815, -0.5316, 0.07007, 0.8441, -0.2001, 0.004716, 0.9798, -0.2001, -0.004724, 0.9798, -0.5316, -0.07008, 0.8441, -0.1901, -0.004709, 0.9818, -0.514, 0.05422, 0.8561, -0.514, -0.05422, 0.8561, -0.1901, 0.004701, 0.9818, -0.8031, 0.05525, 0.5932, -0.9529, 0.07124, 0.2947, -0.9529, -0.07125, 0.2947, -0.8031, -0.05526, 0.5932, 0.07125, -0.9529, 0.2947, 0.05526, -0.8031, 0.5932, -0.05525, -0.8031, 0.5932, -0.07124, -0.9529, 0.2947, 0.05422, -0.514, 0.8561, -0.0047, -0.19, 0.9818, 0.004708, -0.19, 0.9818, -0.05422, -0.514, 0.8561, 0.2592, -0.8526, -0.4538, 0.4077, -0.7326, -0.545, 0.5428, -0.8225, 0.17, 0.2655, -0.9586, 0.1026, 0.7326, -0.4077, -0.545, 0.8526, -0.2592, -0.4538, 0.9586, -0.2655, 0.1026, 0.8225, -0.5428, 0.17, 0.2655, 0.9586, 0.1026, 0.5428, 0.8225, 0.17, 0.4077, 0.7326, -0.545, 0.2592, 0.8526, -0.4538, 0.8225, 0.5428, 0.17, 0.9586, 0.2655, 0.1026, 0.8526, 0.2592, -0.4538, 0.7326, 0.4077, -0.545, -0.004709, 0.1901, 0.9818, 0.05422, 0.514, 0.8561, -0.05422, 0.514, 0.8561, 0.0047, 0.1901, 0.9818, 0.05525, 0.8031, 0.5932, 0.07124, 0.9529, 0.2947, -0.07125, 0.9529, 0.2947, -0.05526, 0.8031, 0.5932, 0.1901, 0.004709, 0.9818, 0.514, -0.05422, 0.8561, 0.514, 0.05422, 0.8561, 0.1901, -0.0047, 0.9818, 0.8031, -0.05525, 0.5932, 0.9529, -0.07124, 0.2947, 0.9529, 0.07125, 0.2947, 0.8031, 0.05526, 0.5932, -0.8869, -0.4538, -0.08684, -0.9932, -0.1095, 0.04027, -0.9873, 0.1026, 0.1216, -0.8869, 0.4538, -0.08684, 0.8869, 0.4538, 0.08682, 0.9913, 0.1117, -0.07015, 0.9894, -0.08863, -0.1152, 0.8869, -0.4538, 0.08682, -0.9913, 0.1117, -0.07015, -0.8869, 0.4538, 0.08682, -0.8869, -0.4538, 0.08682, -0.9913, -0.1117, -0.07015, 0.9932, -0.1095, 0.04027, 0.8869, -0.4538, -0.08684, 0.8869, 0.4538, -0.08684, 0.9932, 0.1095, 0.04027, -0.297, -0.3429, -0.8912, -0.1512, -0.5324, -0.8329, -0.4476, 0.1147, -0.8869, -0.4476, -0.1147, -0.8869, -0.5324, 0.1512, -0.8329, -0.297, 0.3429, -0.8912, -0.1147, 0.4476, -0.8869, 0.1512, 0.5324, -0.8329, 0.4834, 0.2696, -0.8329, 0.5324, -0.1512, -0.8329, 0.297, -0.3429, -0.8912, 0.3199, -0.3334, -0.8869, 0.5278, -0.1663, -0.8329, 0.3334, -0.3199, -0.8869, 0.3334, 0.3199, -0.8869, 0.1663, 0.5278, -0.8329, -0.1416, 0.431, -0.8912, -0.1147, 0.4476, -0.8869, 0.1512, 0.5324, -0.8329, 0.4834, 0.2696, -0.8329, 0.5324, -0.1512, -0.8329, 0.297, -0.3429, -0.8912, -0.1512, 0.5324, -0.8329, -0.297, 0.3429, -0.8912, -0.1147, 0.4476, -0.8869, 0.1512, 0.5324, -0.8329, 0.4476, -0.1147, -0.8869, 0.4476, 0.1147, -0.8869, 0.5324, -0.1512, -0.8329, 0.297, -0.3429, -0.8912, 0.1147, -0.4476, -0.8869, -0.1512, -0.5324, -0.8329, -0.4834, -0.2696, -0.8329, -0.5324, 0.1512, -0.8329, -0.297, 0.3429, -0.8912, -0.3199, 0.3334, -0.8869, -0.5278, 0.1663, -0.8329, -0.3334, 0.3199, -0.8869, -0.3334, -0.3199, -0.8869, -0.1663, -0.5278, -0.8329, 0.1416, -0.431, -0.8912, 0.1147, -0.4476, -0.8869, -0.1512, -0.5324, -0.8329, -0.4834, -0.2696, -0.8329])] * 3)])

# ---- objects
ob_cube = bpy.data.objects.new('Cube', me_cube)

# ---- transforms, parenting, visibility, modifiers, constraints
ob_cube.location = (0.0, 0.0, 0.0)
ob_cube.lock_rotations_4d = False
ob_cube.lock_scale = (True, True, True)
ob_cube.empty_display_type = 'ARROWS'
ob_cube.lineart.crease_threshold = 0.0

# ---- collection membership
col_collection.objects.link(ob_cube)

# ---- scene / render settings (as saved in the file)
scene.frame_start = 1; scene.frame_end = 250; scene.frame_set(20)
scene.render.engine = 'BLENDER_EEVEE_NEXT'
scene.cycles.use_denoising = False
scene.cycles.samples = 128
scene.cycles.sampling_pattern = 'TABULATED_SOBOL'
scene.cycles.use_adaptive_sampling = False
scene.cycles.use_light_tree = False
scene.view_settings.view_transform = 'Filmic'
bpy.context.view_layer.update()

# ---- added for rendering (the .blend has no active camera and no usable light): camera, sun
cam_auto = bpy.data.cameras.new('AutoCamera')
cam_auto.lens = 50.0
cam_auto.sensor_width = 36.0
cam_auto.clip_end = 1000.0
ob_auto_camera = bpy.data.objects.new('AutoCamera', cam_auto)
scene.collection.objects.link(ob_auto_camera)
ob_auto_camera.location = (4.53266, -5.43919, 4.62613)
ob_auto_camera.rotation_euler = (1.09748, -7.21219e-08, 0.694738)
scene.camera = ob_auto_camera
light_auto_sun = bpy.data.lights.new('AutoSun', 'SUN')
light_auto_sun.energy = 3.0
light_auto_sun.angle = 0.0523599
ob_auto_sun = bpy.data.objects.new('AutoSun', light_auto_sun)
scene.collection.objects.link(ob_auto_sun)
ob_auto_sun.rotation_euler = (0.872665, 0.174533, 0.523599)
bpy.context.view_layer.update()
